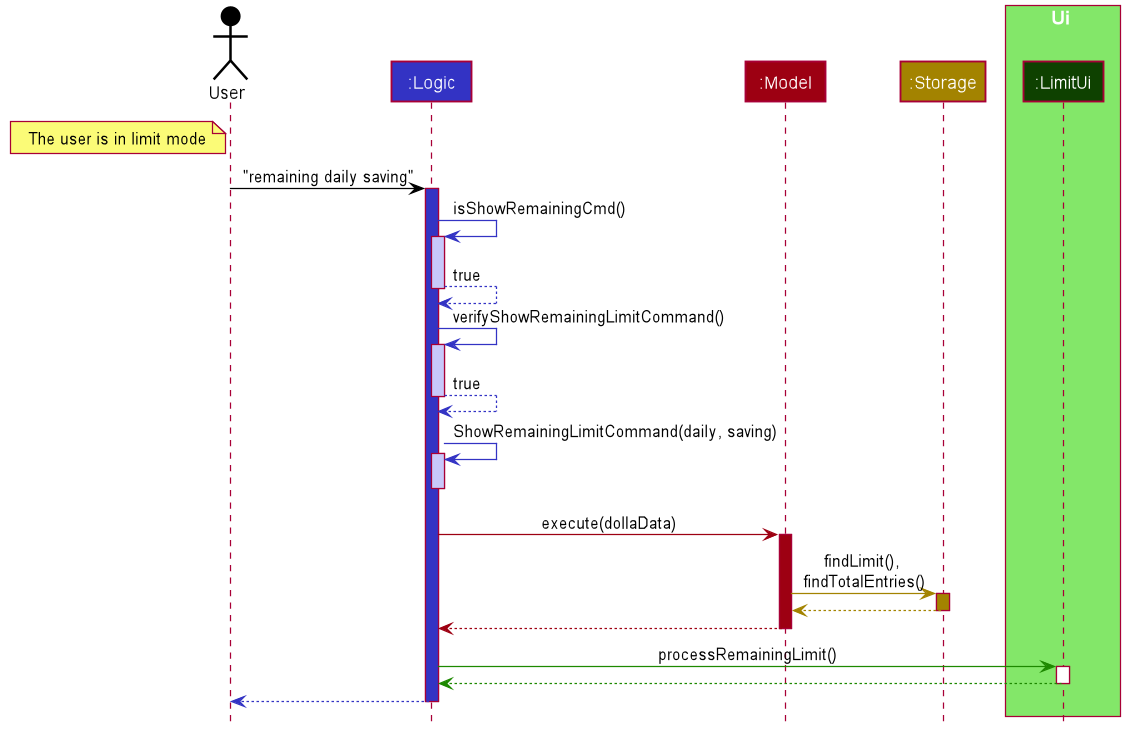

The diagram above was rendered by PlantUML. Its source (embedded in the PNG):
@startuml








skinparam BackgroundColor #FFFFFFF

skinparam Shadowing false

skinparam Class {
    FontColor #FFFFFF
    BorderThickness 1
    BorderColor #FFFFFF
    StereotypeFontColor #FFFFFF
    FontName Arial
}

skinparam Actor {
    BorderColor #000000
    Color #000000
    FontName Arial
}

skinparam Sequence {
    MessageAlign center
    BoxFontSize 15
    BoxPadding 0
    BoxFontColor #FFFFFF
    FontName Arial
}

skinparam Participant {
    FontColor #FFFFFFF
    Padding 20
}

skinparam MinClassWidth 50
skinparam ParticipantPadding 10
skinparam Shadowing false
skinparam DefaultTextAlignment center
skinparam packageStyle Rectangle

hide footbox
hide members
hide circle

Actor User as user #000000
Participant ":Logic" as logic #3333C4
Participant ":Model" as model #9D0012
Participant ":Storage" as storage #A38300

box Ui #83E769
Participant ":LimitUi" as LimitUi #0E4100
end box

note left of user: The user is in limit mode

user -[#000000]> logic : "remaining daily saving"
activate logic #3333C4

logic -[#3333C4]> logic : isShowRemainingCmd()
activate logic #C8C8FA
logic --[#3333C4]> logic : true
deactivate logic

logic -[#3333C4]> logic : verifyShowRemainingLimitCommand()
activate logic #C8C8FA
logic --[#3333C4]> logic : true
deactivate logic

logic -[#3333C4]> logic : ShowRemainingLimitCommand(daily, saving)
activate logic #C8C8FA
deactivate logic

logic -[#9D0012]> model : execute(dollaData)
activate model #9D0012

model -[#A38300]> storage : findLimit(), \nfindTotalEntries()
activate storage #A38300
storage --[#A38300]> model
deactivate storage

model --[#9D0012]> logic
deactivate model

logic -[#1D8900]> LimitUi : processRemainingLimit()
activate LimitUi
LimitUi --[#1D8900]> logic
deactivate LimitUi

logic --[#3333C4]> user
deactivate logic
@enduml